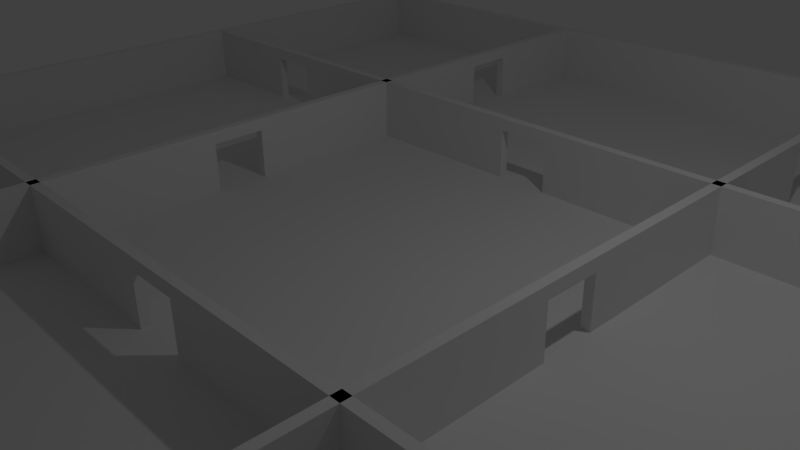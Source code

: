 # Source: gallery.blend  (saved by Blender 2.76.0; exported with 4.5.12 LTS)
import bpy
from mathutils import Matrix  # noqa: F401  (used for matrix-valued properties, if any)

bpy.ops.wm.read_factory_settings(use_empty=True)
scene = bpy.context.scene
scene.name = 'Scene'

# ---- collections
col_collection_1 = bpy.data.collections.new('Collection 1'); scene.collection.children.link(col_collection_1)

# ---- materials (node trees are filled in below, after node groups)
mat_material = bpy.data.materials.new('Material')
mat_material.alpha_threshold = 0.0
mat_material.use_transparent_shadow = False
mat_material.roughness = 0.5
mat_material.line_color = (0.0, 0.0, 0.0, 1.0)

# ---- material node trees

# ---- world
world_world = bpy.data.worlds.new('World'); scene.world = world_world
world_world.color = (0.05088, 0.05088, 0.05088)
world_world.use_sun_shadow = False
world_world.sun_shadow_jitter_overblur = 0.0
world_world.cycles.sampling_method = 'MANUAL'
world_world.cycles.sample_map_resolution = 256

# ---- cameras
cam_camera = bpy.data.cameras.new('Camera')
cam_camera.clip_end = 100.0
cam_camera.lens = 35.0
cam_camera.sensor_width = 32.0
cam_camera.sensor_height = 18.0
cam_camera.ortho_scale = 7.314
cam_camera.dof.focus_distance = 0.0
cam_camera.dof.aperture_fstop = 128.0

# ---- lights
light_lamp = bpy.data.lights.new('Lamp', 'POINT')
light_lamp.transmission_factor = 0.0
light_lamp.cutoff_distance = 30.0
light_lamp.energy = 100.0
light_lamp.shadow_buffer_clip_start = 1.001
light_lamp.shadow_soft_size = 0.1
light_lamp.shadow_maximum_resolution = 0.006
light_lamp.use_absolute_resolution = True
light_lamp.cycles.use_multiple_importance_sampling = False

# ---- meshes
me_cube = bpy.data.meshes.new('Cube')
me_cube.from_pydata([(8.0, 8.0, -0.07599), (8.0, -8.0, -0.07599), (-8.0, -8.0, -0.07599), (-8.0, 8.0, -0.07599), (8.0, 8.0, 0.07599), (8.0, -8.0, 0.07599), (-8.0, -8.0, 0.07599), (-8.0, 8.0, 0.07599), (3.5, 8.0, -0.07599), (3.5, -8.0, -0.07599), (3.5, 8.0, 0.07599), (3.5, -8.0, 0.07599), (8.0, -3.5, -0.07599), (-8.0, -3.5, -0.07599), (8.0, -3.5, 0.07599), (-8.0, -3.5, 0.07599), (3.5, -3.5, 0.07599), (3.5, -3.5, -0.07599), (8.0, -4.0, -0.07599), (8.0, -4.0, 0.07599), (3.5, -4.0, 0.07599), (-8.0, -4.0, -0.07599), (-8.0, -4.0, 0.07599), (3.5, -4.0, -0.07599), (8.0, -7.5, -0.07599), (8.0, -7.5, 0.07599), (3.5, -7.5, 0.07599), (-8.0, -7.5, -0.07599), (-8.0, -7.5, 0.07599), (3.5, -7.5, -0.07599), (-8.0, -7.0, -0.07599), (-8.0, -7.0, 0.07599), (3.5, -7.0, -0.07599), (8.0, -7.0, -0.07599), (8.0, -7.0, 0.07599), (3.5, -7.0, 0.07599), (4.0, 8.0, -0.07599), (4.0, -8.0, -0.07599), (4.0, 8.0, 0.07599), (4.0, -8.0, 0.07599), (4.0, -3.5, -0.07599), (4.0, -3.5, 0.07599), (4.0, -4.0, -0.07599), (4.0, -4.0, 0.07599), (4.0, -7.5, -0.07599), (4.0, -7.5, 0.07599), (4.0, -7.0, 0.07599), (4.0, -7.0, -0.07599), (7.5, -3.5, 0.07599), (7.5, -4.0, 0.07599), (7.5, -7.5, 0.07599), (7.5, -7.0, 0.07599), (7.5, 8.0, -0.07599), (7.5, -8.0, -0.07599), (7.5, 8.0, 0.07599), (7.5, -8.0, 0.07599), (7.5, -3.5, -0.07599), (7.5, -4.0, -0.07599), (7.5, -7.5, -0.07599), (7.5, -7.0, -0.07599), (7.0, 8.0, -0.07599), (7.0, -8.0, -0.07599), (7.0, 8.0, 0.07599), (7.0, -8.0, 0.07599), (7.0, -3.5, -0.07599), (7.0, -4.0, -0.07599), (7.0, -7.5, -0.07599), (7.0, -7.0, -0.07599), (7.0, -3.5, 0.07599), (7.0, -4.0, 0.07599), (7.0, -7.5, 0.07599), (7.0, -7.0, 0.07599)], [], [(29, 9, 2, 27), (26, 28, 6, 11), (24, 25, 5, 1), (9, 11, 6, 2), (13, 15, 7, 3), (10, 8, 3, 7), (38, 36, 8, 10), (37, 39, 11, 9), (45, 26, 11, 39), (44, 37, 9, 29), (36, 40, 17, 8), (38, 10, 16, 41), (21, 22, 15, 13), (0, 4, 14, 12), (10, 7, 15, 16), (8, 17, 13, 3), (30, 31, 22, 21), (40, 42, 23, 17), (12, 14, 19, 18), (16, 15, 22, 20), (17, 23, 21, 13), (2, 6, 28, 27), (47, 44, 29, 32), (33, 34, 25, 24), (35, 31, 28, 26), (32, 29, 27, 30), (23, 32, 30, 21), (20, 22, 31, 35), (18, 19, 34, 33), (43, 20, 35, 46), (42, 47, 32, 23), (27, 28, 31, 30), (65, 67, 47, 42), (69, 43, 46, 71), (71, 46, 45, 70), (67, 66, 44, 47), (68, 41, 43, 69), (64, 65, 42, 40), (62, 38, 41, 68), (60, 64, 40, 36), (66, 61, 37, 44), (70, 45, 39, 63), (61, 63, 39, 37), (62, 60, 36, 38), (4, 0, 52, 54), (1, 5, 55, 53), (25, 50, 55, 5), (24, 1, 53, 58), (0, 12, 56, 52), (4, 54, 48, 14), (12, 18, 57, 56), (14, 48, 49, 19), (33, 24, 58, 59), (34, 51, 50, 25), (19, 49, 51, 34), (18, 33, 59, 57), (54, 52, 60, 62), (53, 55, 63, 61), (50, 70, 63, 55), (58, 53, 61, 66), (52, 56, 64, 60), (54, 62, 68, 48), (56, 57, 65, 64), (59, 58, 66, 67), (49, 69, 71, 51), (57, 59, 67, 65)])
me_cube.materials.append(mat_material)
me_cube.use_remesh_preserve_volume = False
me_cube.use_remesh_preserve_attributes = False
me_cube.use_mirror_vertex_groups = False
me_cube.update()
me_cube_001 = bpy.data.meshes.new('Cube.001')
me_cube_001.from_pydata([(-0.06688, -8.0, -0.4867), (-0.06688, -8.0, 0.4867), (-0.06688, 8.0, -0.4867), (-0.06688, 8.0, 0.4867), (0.06688, -8.0, -0.4867), (0.06688, -8.0, 0.4867), (0.06688, 8.0, -0.4867), (0.06688, 8.0, 0.4867)], [], [(1, 3, 2, 0), (3, 7, 6, 2), (7, 5, 4, 6), (5, 1, 0, 4), (0, 2, 6, 4), (5, 7, 3, 1)])
me_cube_001.use_remesh_preserve_volume = False
me_cube_001.use_remesh_preserve_attributes = False
me_cube_001.use_mirror_vertex_groups = False
me_cube_001.update()
me_cube_002 = bpy.data.meshes.new('Cube.002')
me_cube_002.from_pydata([(-0.06688, -8.0, -0.4867), (-0.06688, -8.0, 0.4867), (-0.06688, 8.0, -0.4867), (-0.06688, 8.0, 0.4867), (0.06688, -8.0, -0.4867), (0.06688, -8.0, 0.4867), (0.06688, 8.0, -0.4867), (0.06688, 8.0, 0.4867)], [], [(1, 3, 2, 0), (3, 7, 6, 2), (7, 5, 4, 6), (5, 1, 0, 4), (0, 2, 6, 4), (5, 7, 3, 1)])
me_cube_002.use_remesh_preserve_volume = False
me_cube_002.use_remesh_preserve_attributes = False
me_cube_002.use_mirror_vertex_groups = False
me_cube_002.update()
me_cube_003 = bpy.data.meshes.new('Cube.003')
me_cube_003.from_pydata([(-0.06688, -7.866, -0.4867), (-0.06688, -7.866, 0.4867), (-0.06688, 7.866, -0.4867), (-0.06688, 7.866, 0.4867), (0.06688, -7.866, -0.4867), (0.06688, -7.866, 0.4867), (0.06688, 7.866, -0.4867), (0.06688, 7.866, 0.4867)], [], [(1, 3, 2, 0), (3, 7, 6, 2), (7, 5, 4, 6), (5, 1, 0, 4), (0, 2, 6, 4), (5, 7, 3, 1)])
me_cube_003.use_remesh_preserve_volume = False
me_cube_003.use_remesh_preserve_attributes = False
me_cube_003.use_mirror_vertex_groups = False
me_cube_003.update()
me_cube_004 = bpy.data.meshes.new('Cube.004')
me_cube_004.from_pydata([(-0.06688, -7.866, -0.4867), (-0.06688, -7.866, 0.4867), (-0.06688, 7.866, -0.4867), (-0.06688, 7.866, 0.4867), (0.06688, -7.866, -0.4867), (0.06688, -7.866, 0.4867), (0.06688, 7.866, -0.4867), (0.06688, 7.866, 0.4867)], [], [(1, 3, 2, 0), (3, 7, 6, 2), (7, 5, 4, 6), (5, 1, 0, 4), (0, 2, 6, 4), (5, 7, 3, 1)])
me_cube_004.use_remesh_preserve_volume = False
me_cube_004.use_remesh_preserve_attributes = False
me_cube_004.use_mirror_vertex_groups = False
me_cube_004.update()
me_cube_005 = bpy.data.meshes.new('Cube.005')
me_cube_005.from_pydata([(-0.06688, -7.866, -0.4867), (-0.06688, -7.866, 0.4867), (-0.06688, 7.866, -0.4867), (-0.06688, 7.866, 0.4867), (0.06688, -7.866, -0.4867), (0.06688, -7.866, 0.4867), (0.06688, 7.866, -0.4867), (0.06688, 7.866, 0.4867), (-0.06688, -0.4, 0.4867), (-0.06688, -0.4, -0.4867), (0.06688, -0.4, 0.4867), (0.06688, -0.4, -0.4867), (-0.06688, 0.4, 0.4867), (0.06688, 0.4, -0.4867), (-0.06688, 0.4, -0.4867), (0.06688, 0.4, 0.4867), (-0.06688, -7.866, 0.3), (-0.06688, 7.866, 0.3), (0.06688, 7.866, 0.3), (0.06688, -7.866, 0.3), (0.06688, -0.4, 0.3), (-0.06688, -0.4, 0.3), (0.06688, 0.4, 0.3), (-0.06688, 0.4, 0.3), (-0.06688, -5.1, -0.4867), (0.06688, -5.1, 0.4867), (-0.06688, -5.1, 0.4867), (0.06688, -5.1, -0.4867), (-0.06688, -5.1, 0.3), (0.06688, -5.1, 0.3), (-0.06688, -5.9, -0.4867), (0.06688, -5.9, 0.4867), (-0.06688, -5.9, 0.3), (-0.06688, -5.9, 0.4867), (0.06688, -5.9, -0.4867), (0.06688, -5.9, 0.3), (-0.06688, 5.9, 0.4867), (0.06688, 5.9, -0.4867), (-0.06688, 5.9, -0.4867), (0.06688, 5.9, 0.4867), (0.06688, 5.9, 0.3), (-0.06688, 5.9, 0.3), (-0.06688, 5.1, -0.4867), (0.06688, 5.1, 0.4867), (-0.06688, 5.1, 0.3), (-0.06688, 5.1, 0.4867), (0.06688, 5.1, -0.4867), (0.06688, 5.1, 0.3)], [], [(41, 17, 2, 38), (17, 18, 6, 2), (35, 19, 4, 34), (19, 16, 0, 4), (38, 2, 6, 37), (39, 7, 3, 36), (25, 10, 8, 26), (24, 9, 11, 27), (28, 21, 9, 24), (47, 22, 13, 46), (10, 15, 12, 8), (9, 14, 13, 11), (8, 12, 23, 21), (43, 15, 22, 47), (26, 8, 21, 28), (15, 10, 20, 22), (5, 1, 16, 19), (31, 5, 19, 35), (3, 7, 18, 17), (36, 3, 17, 41), (22, 23, 14, 13), (23, 22, 20, 21), (9, 21, 20, 11), (10, 25, 29, 20), (33, 26, 28, 32), (29, 28, 24, 27), (30, 24, 27, 34), (31, 25, 26, 33), (20, 29, 27, 11), (5, 31, 33, 1), (0, 30, 34, 4), (16, 32, 30, 0), (1, 33, 32, 16), (25, 31, 35, 29), (35, 32, 28, 29), (45, 36, 41, 44), (7, 39, 40, 18), (18, 40, 37, 6), (43, 39, 36, 45), (42, 38, 37, 46), (44, 47, 46, 42), (23, 44, 42, 14), (14, 42, 46, 13), (15, 43, 45, 12), (12, 45, 44, 23), (39, 43, 47, 40), (47, 44, 41, 40), (40, 41, 38, 37), (30, 32, 35, 34)])
me_cube_005.use_remesh_preserve_volume = False
me_cube_005.use_remesh_preserve_attributes = False
me_cube_005.use_mirror_vertex_groups = False
me_cube_005.update()
me_cube_006 = bpy.data.meshes.new('Cube.006')
me_cube_006.from_pydata([(-0.06688, -7.866, -0.4867), (-0.06688, -7.866, 0.4867), (-0.06688, 7.866, -0.4867), (-0.06688, 7.866, 0.4867), (0.06688, -7.866, -0.4867), (0.06688, -7.866, 0.4867), (0.06688, 7.866, -0.4867), (0.06688, 7.866, 0.4867), (-0.06688, 0.4, 0.4867), (-0.06688, 0.4, -0.4867), (0.06688, 0.4, 0.4867), (0.06688, 0.4, -0.4867), (-0.06688, -0.4, -0.4867), (0.06688, -0.4, 0.4867), (-0.06688, -0.4, 0.4867), (0.06688, -0.4, -0.4867), (-0.06688, -7.866, 0.3), (-0.06688, 7.866, 0.3), (0.06688, 7.866, 0.3), (0.06688, -7.866, 0.3), (0.06688, 0.4, 0.3), (-0.06688, 0.4, 0.3), (-0.06688, -0.4, 0.3), (0.06688, -0.4, 0.3), (-0.06688, -5.9, -0.4867), (0.06688, -5.9, 0.4867), (-0.06688, -5.9, 0.4867), (0.06688, -5.9, -0.4867), (-0.06688, -5.9, 0.3), (0.06688, -5.9, 0.3), (-0.06688, -5.1, 0.4867), (0.06688, -5.1, -0.4867), (0.06688, -5.1, 0.3), (-0.06688, -5.1, -0.4867), (0.06688, -5.1, 0.4867), (-0.06688, -5.1, 0.3), (-0.06688, 5.9, 0.4867), (0.06688, 5.9, -0.4867), (-0.06688, 5.9, -0.4867), (0.06688, 5.9, 0.4867), (0.06688, 5.9, 0.3), (-0.06688, 5.9, 0.3), (-0.06688, 5.1, -0.4867), (0.06688, 5.1, 0.4867), (-0.06688, 5.1, 0.3), (-0.06688, 5.1, 0.4867), (0.06688, 5.1, -0.4867), (0.06688, 5.1, 0.3)], [], [(41, 17, 2, 38), (17, 18, 6, 2), (29, 19, 4, 27), (19, 16, 0, 4), (38, 2, 6, 37), (39, 7, 3, 36), (13, 10, 8, 14), (12, 9, 11, 15), (47, 20, 11, 46), (23, 22, 21, 20), (35, 22, 12, 33), (33, 12, 15, 31), (34, 13, 14, 30), (21, 9, 11, 20), (10, 13, 23, 20), (30, 14, 22, 35), (14, 8, 21, 22), (43, 10, 20, 47), (5, 1, 16, 19), (25, 5, 19, 29), (3, 7, 18, 17), (36, 3, 17, 41), (22, 23, 15, 12), (34, 25, 29, 32), (1, 26, 28, 16), (5, 25, 26, 1), (0, 24, 27, 4), (16, 28, 24, 0), (35, 32, 29, 28), (23, 32, 31, 15), (13, 34, 32, 23), (26, 30, 35, 28), (25, 34, 30, 26), (24, 33, 31, 27), (32, 35, 33, 31), (45, 36, 41, 44), (7, 39, 40, 18), (18, 40, 37, 6), (43, 39, 36, 45), (42, 38, 37, 46), (44, 47, 46, 42), (21, 44, 42, 9), (9, 42, 46, 11), (10, 43, 45, 8), (8, 45, 44, 21), (39, 43, 47, 40), (47, 44, 41, 40), (24, 28, 29, 27), (40, 41, 38, 37)])
me_cube_006.use_remesh_preserve_volume = False
me_cube_006.use_remesh_preserve_attributes = False
me_cube_006.use_mirror_vertex_groups = False
me_cube_006.update()
me_cube_008 = bpy.data.meshes.new('Cube.008')
me_cube_008.from_pydata([(-0.06688, -7.866, -0.4867), (-0.06688, -7.866, 0.4867), (-0.06688, 7.866, -0.4867), (-0.06688, 7.866, 0.4867), (0.06688, -7.866, -0.4867), (0.06688, -7.866, 0.4867), (0.06688, 7.866, -0.4867), (0.06688, 7.866, 0.4867), (-0.06688, -0.4, 0.4867), (-0.06688, -0.4, -0.4867), (0.06688, -0.4, 0.4867), (0.06688, -0.4, -0.4867), (-0.06688, 0.4, 0.4867), (0.06688, 0.4, -0.4867), (-0.06688, 0.4, -0.4867), (0.06688, 0.4, 0.4867), (-0.06688, -7.866, 0.3), (-0.06688, 7.866, 0.3), (0.06688, 7.866, 0.3), (0.06688, -7.866, 0.3), (0.06688, -0.4, 0.3), (-0.06688, -0.4, 0.3), (0.06688, 0.4, 0.3), (-0.06688, 0.4, 0.3), (-0.06688, 5.9, 0.4867), (0.06688, 5.9, -0.4867), (-0.06688, 5.9, -0.4867), (0.06688, 5.9, 0.4867), (0.06688, 5.9, 0.3), (-0.06688, 5.9, 0.3), (-0.06688, 5.1, -0.4867), (0.06688, 5.1, 0.4867), (-0.06688, 5.1, 0.3), (-0.06688, 5.1, 0.4867), (0.06688, 5.1, -0.4867), (0.06688, 5.1, 0.3), (-0.06688, -5.9, -0.4867), (0.06688, -5.9, 0.4867), (-0.06688, -5.9, 0.4867), (0.06688, -5.9, -0.4867), (-0.06688, -5.9, 0.3), (0.06688, -5.9, 0.3), (-0.06688, -5.1, 0.4867), (0.06688, -5.1, -0.4867), (0.06688, -5.1, 0.3), (-0.06688, -5.1, -0.4867), (0.06688, -5.1, 0.4867), (-0.06688, -5.1, 0.3)], [], [(29, 17, 2, 26), (17, 18, 6, 2), (41, 19, 4, 39), (19, 16, 0, 4), (26, 2, 6, 25), (27, 7, 3, 24), (46, 10, 8, 42), (45, 9, 11, 43), (23, 22, 20, 21), (47, 21, 9, 45), (35, 22, 13, 34), (10, 15, 12, 8), (9, 14, 13, 11), (9, 21, 20, 11), (8, 12, 23, 21), (31, 15, 22, 35), (42, 8, 21, 47), (15, 10, 20, 22), (5, 1, 16, 19), (37, 5, 19, 41), (3, 7, 18, 17), (24, 3, 17, 29), (22, 23, 14, 13), (33, 24, 29, 32), (7, 27, 28, 18), (18, 28, 25, 6), (31, 27, 24, 33), (30, 26, 25, 34), (32, 35, 34, 30), (23, 32, 30, 14), (14, 30, 34, 13), (15, 31, 33, 12), (12, 33, 32, 23), (27, 31, 35, 28), (35, 32, 29, 28), (46, 37, 41, 44), (1, 38, 40, 16), (16, 40, 36, 0), (0, 36, 39, 4), (5, 37, 38, 1), (47, 44, 41, 40), (20, 44, 43, 11), (10, 46, 44, 20), (38, 42, 47, 40), (40, 41, 39, 36), (36, 45, 43, 39), (37, 46, 42, 38), (28, 29, 26, 25), (44, 47, 45, 43)])
me_cube_008.use_remesh_preserve_volume = False
me_cube_008.use_remesh_preserve_attributes = False
me_cube_008.use_mirror_vertex_groups = False
me_cube_008.update()
me_cube_009 = bpy.data.meshes.new('Cube.009')
me_cube_009.from_pydata([(-0.06688, -7.866, -0.4867), (-0.06688, -7.866, 0.4867), (-0.06688, 7.866, -0.4867), (-0.06688, 7.866, 0.4867), (0.06688, -7.866, -0.4867), (0.06688, -7.866, 0.4867), (0.06688, 7.866, -0.4867), (0.06688, 7.866, 0.4867), (-0.06688, 0.4, 0.4867), (-0.06688, 0.4, -0.4867), (0.06688, 0.4, 0.4867), (0.06688, 0.4, -0.4867), (-0.06688, -0.4, -0.4867), (0.06688, -0.4, 0.4867), (-0.06688, -0.4, 0.4867), (0.06688, -0.4, -0.4867), (-0.06688, -7.866, 0.3), (-0.06688, 7.866, 0.3), (0.06688, 7.866, 0.3), (0.06688, -7.866, 0.3), (0.06688, 0.4, 0.3), (-0.06688, 0.4, 0.3), (-0.06688, -0.4, 0.3), (0.06688, -0.4, 0.3), (-0.06688, 5.1, 0.4867), (0.06688, 5.1, -0.4867), (-0.06688, 5.1, -0.4867), (0.06688, 5.1, 0.4867), (0.06688, 5.1, 0.3), (-0.06688, 5.1, 0.3), (-0.06688, 5.9, 0.4867), (0.06688, 5.9, -0.4867), (0.06688, 5.9, 0.3), (-0.06688, 5.9, -0.4867), (0.06688, 5.9, 0.4867), (-0.06688, 5.9, 0.3), (-0.06688, -5.1, -0.4867), (0.06688, -5.1, 0.4867), (-0.06688, -5.1, 0.4867), (0.06688, -5.1, -0.4867), (-0.06688, -5.1, 0.3), (0.06688, -5.1, 0.3), (-0.06688, -5.9, -0.4867), (0.06688, -5.9, 0.4867), (-0.06688, -5.9, 0.3), (-0.06688, -5.9, 0.4867), (0.06688, -5.9, -0.4867), (0.06688, -5.9, 0.3)], [], [(35, 17, 2, 33), (17, 18, 6, 2), (47, 19, 4, 46), (19, 16, 0, 4), (33, 2, 6, 31), (34, 7, 3, 30), (13, 10, 8, 14), (12, 9, 11, 15), (28, 20, 11, 25), (23, 22, 21, 20), (40, 22, 12, 36), (36, 12, 15, 39), (37, 13, 14, 38), (21, 9, 11, 20), (10, 13, 23, 20), (38, 14, 22, 40), (14, 8, 21, 22), (27, 10, 20, 28), (5, 1, 16, 19), (43, 5, 19, 47), (3, 7, 18, 17), (30, 3, 17, 35), (22, 23, 15, 12), (8, 24, 29, 21), (34, 27, 28, 32), (35, 32, 28, 29), (10, 27, 24, 8), (9, 26, 25, 11), (21, 29, 26, 9), (18, 32, 31, 6), (7, 34, 32, 18), (24, 30, 35, 29), (27, 34, 30, 24), (26, 33, 31, 25), (29, 28, 25, 26), (13, 37, 41, 23), (45, 38, 40, 44), (43, 37, 38, 45), (42, 36, 39, 46), (44, 47, 46, 42), (23, 41, 39, 15), (16, 44, 42, 0), (0, 42, 46, 4), (5, 43, 45, 1), (1, 45, 44, 16), (37, 43, 47, 41), (47, 44, 40, 41), (36, 39, 41, 40), (32, 35, 33, 31)])
me_cube_009.use_remesh_preserve_volume = False
me_cube_009.use_remesh_preserve_attributes = False
me_cube_009.use_mirror_vertex_groups = False
me_cube_009.update()

# ---- objects
ob_cube = bpy.data.objects.new('Cube', me_cube)
ob_cube_001 = bpy.data.objects.new('Cube.001', me_cube_001)
ob_cube_002 = bpy.data.objects.new('Cube.002', me_cube_002)
ob_cube_003 = bpy.data.objects.new('Cube.003', me_cube_003)
ob_cube_004 = bpy.data.objects.new('Cube.004', me_cube_004)
ob_cube_005 = bpy.data.objects.new('Cube.005', me_cube_005)
ob_cube_006 = bpy.data.objects.new('Cube.006', me_cube_006)
ob_cube_007 = bpy.data.objects.new('Cube.007', me_cube_008)
ob_cube_008 = bpy.data.objects.new('Cube.008', me_cube_009)
ob_lamp = bpy.data.objects.new('Lamp', light_lamp)
ob_camera = bpy.data.objects.new('Camera', cam_camera)

# ---- transforms, parenting, visibility, modifiers, constraints
ob_cube.location = (0.0, -1.192e-07, -0.01273)
ob_cube.lock_rotations_4d = False
ob_cube.empty_display_type = 'ARROWS'
ob_cube.lineart.crease_threshold = 0.0
ob_cube_001.parent = ob_cube
ob_cube_001.matrix_parent_inverse = Matrix(((1.0, 0.0, 0.0, 0.0), (0.0, 1.0, 0.0, 1.192e-07), (0.0, 0.0, 1.0, 0.01273), (0.0, 0.0, 0.0, 1.0)))
ob_cube_001.location = (7.933, -5.364e-07, 0.5133)
ob_cube_001.lineart.crease_threshold = 0.0
ob_cube_002.parent = ob_cube
ob_cube_002.matrix_parent_inverse = Matrix(((1.0, 0.0, 0.0, 0.0), (0.0, 1.0, 0.0, 1.192e-07), (0.0, 0.0, 1.0, 0.01273), (0.0, 0.0, 0.0, 1.0)))
ob_cube_002.location = (-7.933, -5.364e-07, 0.5133)
ob_cube_002.lineart.crease_threshold = 0.0
ob_cube_003.parent = ob_cube
ob_cube_003.matrix_parent_inverse = Matrix(((1.0, 0.0, 0.0, 0.0), (0.0, 1.0, 0.0, 1.192e-07), (0.0, 0.0, 1.0, 0.01273), (0.0, 0.0, 0.0, 1.0)))
ob_cube_003.location = (2.051e-07, -7.933, 0.5133)
ob_cube_003.rotation_euler = (0.0, -0.0, 1.571)
ob_cube_003.lineart.crease_threshold = 0.0
ob_cube_004.parent = ob_cube
ob_cube_004.matrix_parent_inverse = Matrix(((1.0, 0.0, 0.0, 0.0), (0.0, 1.0, 0.0, 1.192e-07), (0.0, 0.0, 1.0, 0.01273), (0.0, 0.0, 0.0, 1.0)))
ob_cube_004.location = (2.051e-07, 7.933, 0.5133)
ob_cube_004.rotation_euler = (0.0, -0.0, 1.571)
ob_cube_004.lineart.crease_threshold = 0.0
ob_cube_005.parent = ob_cube
ob_cube_005.matrix_parent_inverse = Matrix(((1.0, 0.0, 0.0, 0.0), (0.0, 1.0, 0.0, 1.192e-07), (0.0, 0.0, 1.0, 0.01273), (0.0, 0.0, 0.0, 1.0)))
ob_cube_005.location = (-3.0, 0.0, 0.5133)
ob_cube_005.lineart.crease_threshold = 0.0
ob_cube_006.parent = ob_cube
ob_cube_006.matrix_parent_inverse = Matrix(((1.0, 0.0, 0.0, 0.0), (0.0, 1.0, 0.0, 1.192e-07), (0.0, 0.0, 1.0, 0.01273), (0.0, 0.0, 0.0, 1.0)))
ob_cube_006.location = (2.051e-07, 3.0, 0.5133)
ob_cube_006.rotation_euler = (0.0, -0.0, 1.571)
ob_cube_006.lineart.crease_threshold = 0.0
ob_cube_007.parent = ob_cube
ob_cube_007.matrix_parent_inverse = Matrix(((1.0, 0.0, 0.0, 0.0), (0.0, 1.0, 0.0, 1.192e-07), (0.0, 0.0, 1.0, 0.01273), (0.0, 0.0, 0.0, 1.0)))
ob_cube_007.location = (2.051e-07, -3.0, 0.5133)
ob_cube_007.rotation_euler = (0.0, -0.0, 1.571)
ob_cube_007.lineart.crease_threshold = 0.0
ob_cube_008.parent = ob_cube
ob_cube_008.matrix_parent_inverse = Matrix(((1.0, 0.0, 0.0, 0.0), (0.0, 1.0, 0.0, 1.192e-07), (0.0, 0.0, 1.0, 0.01273), (0.0, 0.0, 0.0, 1.0)))
ob_cube_008.location = (3.0, 0.0, 0.5133)
ob_cube_008.lineart.crease_threshold = 0.0
ob_lamp.location = (4.076, 1.005, 5.904)
ob_lamp.rotation_euler = (0.6503, 0.05522, 1.866)
ob_lamp.lock_rotations_4d = False
ob_lamp.empty_display_type = 'ARROWS'
ob_lamp.color = (0.0, 0.0, 0.0, 0.0)
ob_lamp.lineart.crease_threshold = 0.0
ob_camera.location = (7.481, -6.508, 5.344)
ob_camera.rotation_euler = (1.109, 0.01082, 0.8149)
ob_camera.lock_rotations_4d = False
ob_camera.empty_display_type = 'ARROWS'
ob_camera.color = (0.0, 0.0, 0.0, 0.0)
ob_camera.display_type = 'WIRE'
ob_camera.lineart.crease_threshold = 0.0

# ---- collection membership
col_collection_1.objects.link(ob_cube)
col_collection_1.objects.link(ob_cube_001)
col_collection_1.objects.link(ob_cube_002)
col_collection_1.objects.link(ob_cube_003)
col_collection_1.objects.link(ob_cube_004)
col_collection_1.objects.link(ob_cube_005)
col_collection_1.objects.link(ob_cube_006)
col_collection_1.objects.link(ob_cube_007)
col_collection_1.objects.link(ob_cube_008)
col_collection_1.objects.link(ob_lamp)
col_collection_1.objects.link(ob_camera)

# ---- scene / render settings (as saved in the file)
scene.camera = ob_camera
scene.frame_start = 1; scene.frame_end = 250; scene.frame_set(0)
scene.render.engine = 'BLENDER_EEVEE_NEXT'
scene.render.resolution_percentage = 50
scene.render.dither_intensity = 0.0
scene.cycles.use_denoising = False
scene.cycles.samples = 10
scene.cycles.sampling_pattern = 'TABULATED_SOBOL'
scene.cycles.light_sampling_threshold = 0.0
scene.cycles.use_adaptive_sampling = False
scene.cycles.use_light_tree = False
scene.cycles.blur_glossy = 0.0
scene.cycles.pixel_filter_type = 'GAUSSIAN'
scene.cycles.sample_clamp_indirect = 0.0
scene.view_settings.view_transform = 'Standard'
bpy.context.view_layer.update()
